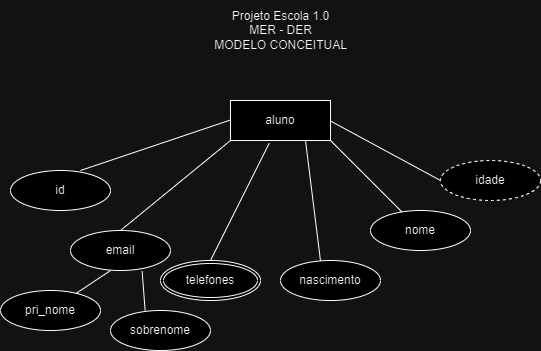

The diagram above was exported from draw.io. Its source (the exported page's mxGraphModel, read from the mxfile embedded in the PNG):
<mxGraphModel dx="1050" dy="565" grid="1" gridSize="10" guides="1" tooltips="1" connect="1" arrows="1" fold="1" page="1" pageScale="1" pageWidth="827" pageHeight="1169" math="0" shadow="0">
  <root>
    <mxCell id="0" />
    <mxCell id="1" parent="0" />
    <mxCell id="H5kteHPHIZjuBdXWG0OS-15" value="id" style="ellipse;whiteSpace=wrap;html=1;align=center;" vertex="1" parent="1">
      <mxGeometry x="180" y="270" width="100" height="40" as="geometry" />
    </mxCell>
    <mxCell id="H5kteHPHIZjuBdXWG0OS-16" value="email" style="ellipse;whiteSpace=wrap;html=1;align=center;" vertex="1" parent="1">
      <mxGeometry x="240" y="330" width="100" height="40" as="geometry" />
    </mxCell>
    <mxCell id="H5kteHPHIZjuBdXWG0OS-17" value="nome" style="ellipse;whiteSpace=wrap;html=1;align=center;" vertex="1" parent="1">
      <mxGeometry x="540" y="310" width="100" height="40" as="geometry" />
    </mxCell>
    <mxCell id="H5kteHPHIZjuBdXWG0OS-18" value="telefones" style="ellipse;shape=doubleEllipse;margin=3;whiteSpace=wrap;html=1;align=center;" vertex="1" parent="1">
      <mxGeometry x="330" y="360" width="100" height="40" as="geometry" />
    </mxCell>
    <mxCell id="H5kteHPHIZjuBdXWG0OS-19" value="nascimento" style="ellipse;whiteSpace=wrap;html=1;align=center;" vertex="1" parent="1">
      <mxGeometry x="450" y="360" width="100" height="40" as="geometry" />
    </mxCell>
    <mxCell id="H5kteHPHIZjuBdXWG0OS-20" value="idade" style="ellipse;whiteSpace=wrap;html=1;align=center;dashed=1;" vertex="1" parent="1">
      <mxGeometry x="610" y="260" width="100" height="40" as="geometry" />
    </mxCell>
    <mxCell id="H5kteHPHIZjuBdXWG0OS-21" value="aluno" style="whiteSpace=wrap;html=1;align=center;" vertex="1" parent="1">
      <mxGeometry x="400" y="200" width="100" height="40" as="geometry" />
    </mxCell>
    <mxCell id="H5kteHPHIZjuBdXWG0OS-30" value="" style="endArrow=none;html=1;rounded=0;exitX=0.7;exitY=0;exitDx=0;exitDy=0;exitPerimeter=0;" edge="1" parent="1" source="H5kteHPHIZjuBdXWG0OS-15">
      <mxGeometry relative="1" as="geometry">
        <mxPoint x="240" y="219.5" as="sourcePoint" />
        <mxPoint x="400" y="219.5" as="targetPoint" />
      </mxGeometry>
    </mxCell>
    <mxCell id="H5kteHPHIZjuBdXWG0OS-31" value="" style="endArrow=none;html=1;rounded=0;exitX=0.7;exitY=0;exitDx=0;exitDy=0;exitPerimeter=0;entryX=0;entryY=1;entryDx=0;entryDy=0;" edge="1" parent="1" target="H5kteHPHIZjuBdXWG0OS-21">
      <mxGeometry relative="1" as="geometry">
        <mxPoint x="290" y="330" as="sourcePoint" />
        <mxPoint x="440" y="279.5" as="targetPoint" />
      </mxGeometry>
    </mxCell>
    <mxCell id="H5kteHPHIZjuBdXWG0OS-32" value="" style="endArrow=none;html=1;rounded=0;exitX=0.7;exitY=0;exitDx=0;exitDy=0;exitPerimeter=0;entryX=0.388;entryY=1.065;entryDx=0;entryDy=0;entryPerimeter=0;" edge="1" parent="1" target="H5kteHPHIZjuBdXWG0OS-21">
      <mxGeometry relative="1" as="geometry">
        <mxPoint x="380" y="360" as="sourcePoint" />
        <mxPoint x="530" y="309.5" as="targetPoint" />
      </mxGeometry>
    </mxCell>
    <mxCell id="H5kteHPHIZjuBdXWG0OS-33" value="" style="endArrow=none;html=1;rounded=0;exitX=0.7;exitY=0;exitDx=0;exitDy=0;exitPerimeter=0;entryX=0.75;entryY=1;entryDx=0;entryDy=0;" edge="1" parent="1" target="H5kteHPHIZjuBdXWG0OS-21">
      <mxGeometry relative="1" as="geometry">
        <mxPoint x="490" y="360.5" as="sourcePoint" />
        <mxPoint x="640" y="310" as="targetPoint" />
      </mxGeometry>
    </mxCell>
    <mxCell id="H5kteHPHIZjuBdXWG0OS-34" value="" style="endArrow=none;html=1;rounded=0;exitX=0.7;exitY=0;exitDx=0;exitDy=0;exitPerimeter=0;entryX=0;entryY=0.5;entryDx=0;entryDy=0;" edge="1" parent="1" target="H5kteHPHIZjuBdXWG0OS-20">
      <mxGeometry relative="1" as="geometry">
        <mxPoint x="500" y="220.5" as="sourcePoint" />
        <mxPoint x="650" y="170" as="targetPoint" />
      </mxGeometry>
    </mxCell>
    <mxCell id="H5kteHPHIZjuBdXWG0OS-35" value="" style="endArrow=none;html=1;rounded=0;exitX=1;exitY=1;exitDx=0;exitDy=0;" edge="1" parent="1" source="H5kteHPHIZjuBdXWG0OS-21" target="H5kteHPHIZjuBdXWG0OS-17">
      <mxGeometry relative="1" as="geometry">
        <mxPoint x="510" y="240" as="sourcePoint" />
        <mxPoint x="660" y="189.5" as="targetPoint" />
      </mxGeometry>
    </mxCell>
    <mxCell id="H5kteHPHIZjuBdXWG0OS-36" value="Projeto Escola 1.0&lt;div&gt;MER - DER&lt;/div&gt;&lt;div&gt;MODELO CONCEITUAL&lt;/div&gt;" style="text;html=1;align=center;verticalAlign=middle;resizable=0;points=[];autosize=1;strokeColor=none;fillColor=none;" vertex="1" parent="1">
      <mxGeometry x="370" y="100" width="160" height="60" as="geometry" />
    </mxCell>
    <mxCell id="H5kteHPHIZjuBdXWG0OS-37" value="pri_nome" style="ellipse;whiteSpace=wrap;html=1;align=center;" vertex="1" parent="1">
      <mxGeometry x="170" y="390" width="100" height="40" as="geometry" />
    </mxCell>
    <mxCell id="H5kteHPHIZjuBdXWG0OS-38" value="sobrenome" style="ellipse;whiteSpace=wrap;html=1;align=center;" vertex="1" parent="1">
      <mxGeometry x="280" y="410" width="100" height="40" as="geometry" />
    </mxCell>
    <mxCell id="H5kteHPHIZjuBdXWG0OS-40" value="" style="endArrow=none;html=1;rounded=0;entryX=0.388;entryY=1.065;entryDx=0;entryDy=0;entryPerimeter=0;" edge="1" parent="1" source="H5kteHPHIZjuBdXWG0OS-37">
      <mxGeometry relative="1" as="geometry">
        <mxPoint x="221" y="487" as="sourcePoint" />
        <mxPoint x="280" y="370" as="targetPoint" />
      </mxGeometry>
    </mxCell>
    <mxCell id="H5kteHPHIZjuBdXWG0OS-41" value="" style="endArrow=none;html=1;rounded=0;exitX=0;exitY=0;exitDx=0;exitDy=0;entryX=0.716;entryY=1.015;entryDx=0;entryDy=0;entryPerimeter=0;" edge="1" parent="1" target="H5kteHPHIZjuBdXWG0OS-16">
      <mxGeometry relative="1" as="geometry">
        <mxPoint x="314.64466094067257" y="409.99786437626904" as="sourcePoint" />
        <mxPoint x="310" y="380" as="targetPoint" />
      </mxGeometry>
    </mxCell>
  </root>
</mxGraphModel>